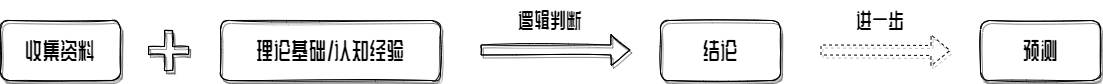

The diagram above was exported from draw.io. Its source (the exported page's mxGraphModel, read from the mxfile embedded in the PNG):
<mxGraphModel dx="1209" dy="749" grid="1" gridSize="10" guides="1" tooltips="1" connect="1" arrows="1" fold="1" page="1" pageScale="1" pageWidth="827" pageHeight="1169" math="0" shadow="0">
  <root>
    <mxCell id="0" />
    <mxCell id="1" parent="0" />
    <mxCell id="32ols15Bc3fSsCXA4Aej-1" value="&lt;p&gt;&lt;font style=&quot;font-size: 23px&quot; data-font-src=&quot;https://fonts.googleapis.com/css?family=ZCOOL+KuaiLe&quot;&gt;收集资料&lt;/font&gt;&lt;/p&gt;" style="whiteSpace=wrap;html=1;sketch=1;rounded=1;shadow=1;glass=0;fontFamily=ZCOOL QingKe HuangYou;fontSource=https%3A%2F%2Ffonts.googleapis.com%2Fcss%3Ffamily%3DZCOOL%2BQingKe%2BHuangYou;" parent="1" vertex="1">
      <mxGeometry x="20" y="330" width="120" height="60" as="geometry" />
    </mxCell>
    <mxCell id="32ols15Bc3fSsCXA4Aej-3" value="" style="shape=cross;whiteSpace=wrap;html=1;rounded=1;shadow=1;glass=0;sketch=1;fontFamily=ZCOOL QingKe HuangYou;fontSource=https%3A%2F%2Ffonts.googleapis.com%2Fcss%3Ffamily%3DZCOOL%2BQingKe%2BHuangYou;" parent="1" vertex="1">
      <mxGeometry x="168" y="340" width="40" height="40" as="geometry" />
    </mxCell>
    <mxCell id="32ols15Bc3fSsCXA4Aej-6" value="&lt;p&gt;&lt;font style=&quot;font-size: 23px&quot; data-font-src=&quot;https://fonts.googleapis.com/css?family=ZCOOL+KuaiLe&quot;&gt;理论基础/认知经验&lt;/font&gt;&lt;/p&gt;" style="whiteSpace=wrap;html=1;sketch=1;rounded=1;shadow=1;glass=0;fontFamily=ZCOOL QingKe HuangYou;fontSource=https%3A%2F%2Ffonts.googleapis.com%2Fcss%3Ffamily%3DZCOOL%2BQingKe%2BHuangYou;" parent="1" vertex="1">
      <mxGeometry x="240" y="330" width="220" height="60" as="geometry" />
    </mxCell>
    <mxCell id="32ols15Bc3fSsCXA4Aej-8" value="" style="shape=flexArrow;endArrow=classic;html=1;sketch=1;fontFamily=ZCOOL QingKe HuangYou;fontSource=https%3A%2F%2Ffonts.googleapis.com%2Fcss%3Ffamily%3DZCOOL%2BQingKe%2BHuangYou;shadow=1;" parent="1" edge="1">
      <mxGeometry width="50" height="50" relative="1" as="geometry">
        <mxPoint x="500" y="359.5" as="sourcePoint" />
        <mxPoint x="650" y="359.5" as="targetPoint" />
      </mxGeometry>
    </mxCell>
    <mxCell id="32ols15Bc3fSsCXA4Aej-9" value="&lt;font style=&quot;font-size: 21px&quot;&gt;逻辑判断&lt;/font&gt;" style="text;html=1;strokeColor=none;fillColor=none;align=center;verticalAlign=middle;whiteSpace=wrap;rounded=0;shadow=1;glass=0;sketch=1;fontFamily=ZCOOL QingKe HuangYou;fontSource=https%3A%2F%2Ffonts.googleapis.com%2Fcss%3Ffamily%3DZCOOL%2BQingKe%2BHuangYou;" parent="1" vertex="1">
      <mxGeometry x="510" y="310" width="120" height="40" as="geometry" />
    </mxCell>
    <mxCell id="32ols15Bc3fSsCXA4Aej-10" value="&lt;p&gt;&lt;font style=&quot;font-size: 23px&quot; data-font-src=&quot;https://fonts.googleapis.com/css?family=ZCOOL+KuaiLe&quot;&gt;结论&lt;/font&gt;&lt;/p&gt;" style="whiteSpace=wrap;html=1;sketch=1;rounded=1;shadow=1;glass=0;fontFamily=ZCOOL QingKe HuangYou;fontSource=https%3A%2F%2Ffonts.googleapis.com%2Fcss%3Ffamily%3DZCOOL%2BQingKe%2BHuangYou;" parent="1" vertex="1">
      <mxGeometry x="680" y="330" width="120" height="60" as="geometry" />
    </mxCell>
    <mxCell id="sC725IncK8pRUn57lBrr-1" value="" style="shape=flexArrow;endArrow=classic;html=1;shadow=1;fontFamily=ZCOOL QingKe HuangYou;fontSource=https%3A%2F%2Ffonts.googleapis.com%2Fcss%3Ffamily%3DZCOOL%2BQingKe%2BHuangYou;dashed=1;" edge="1" parent="1">
      <mxGeometry width="50" height="50" relative="1" as="geometry">
        <mxPoint x="840" y="359.5" as="sourcePoint" />
        <mxPoint x="970" y="360" as="targetPoint" />
      </mxGeometry>
    </mxCell>
    <mxCell id="sC725IncK8pRUn57lBrr-3" value="&lt;p&gt;&lt;span style=&quot;font-size: 23px&quot;&gt;预测&lt;/span&gt;&lt;/p&gt;" style="whiteSpace=wrap;html=1;sketch=1;rounded=1;shadow=1;glass=0;fontFamily=ZCOOL QingKe HuangYou;fontSource=https%3A%2F%2Ffonts.googleapis.com%2Fcss%3Ffamily%3DZCOOL%2BQingKe%2BHuangYou;" vertex="1" parent="1">
      <mxGeometry x="1000" y="330" width="120" height="60" as="geometry" />
    </mxCell>
    <mxCell id="sC725IncK8pRUn57lBrr-4" value="&lt;font style=&quot;font-size: 21px&quot;&gt;进一步&lt;/font&gt;" style="text;html=1;strokeColor=none;fillColor=none;align=center;verticalAlign=middle;whiteSpace=wrap;rounded=0;shadow=1;glass=0;sketch=1;fontFamily=ZCOOL QingKe HuangYou;fontSource=https%3A%2F%2Ffonts.googleapis.com%2Fcss%3Ffamily%3DZCOOL%2BQingKe%2BHuangYou;" vertex="1" parent="1">
      <mxGeometry x="840" y="310" width="120" height="40" as="geometry" />
    </mxCell>
  </root>
</mxGraphModel>